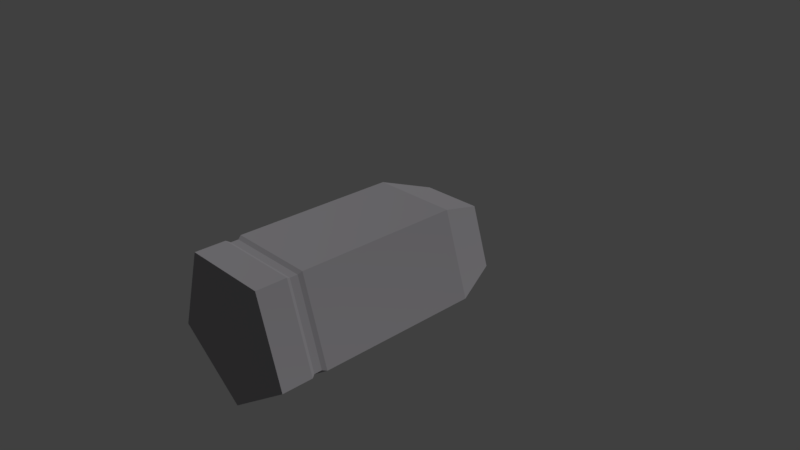 # Source: bullet.blend  (saved by Blender 2.78.0; exported with 4.5.12 LTS)
import bpy
from mathutils import Matrix  # noqa: F401  (used for matrix-valued properties, if any)

bpy.ops.wm.read_factory_settings(use_empty=True)
scene = bpy.context.scene
scene.name = 'Scene'

# ---- collections
col_collection_1 = bpy.data.collections.new('Collection 1'); scene.collection.children.link(col_collection_1)

# ---- materials (node trees are filled in below, after node groups)
mat_bullet_001 = bpy.data.materials.new('Bullet.001')
mat_bullet_001.alpha_threshold = 0.0
mat_bullet_001.roughness = 0.5

# ---- material node trees
mat_bullet_001.use_nodes = True; mat_bullet_001.node_tree.nodes.clear()
_N = mat_bullet_001.node_tree.nodes; _L = mat_bullet_001.node_tree.links
n0 = _N.new('ShaderNodeOutputMaterial'); n0.name = 'Material Output'; n0.location = (300, 300)
n1 = _N.new('ShaderNodeBsdfDiffuse'); n1.name = 'Diffuse BSDF'; n1.location = (10, 300)
n1.inputs[0].default_value = (0.4166, 0.4042, 0.4292, 1.0)
n1.inputs[1].default_value = 0.5813
_L.new(n1.outputs[0], n0.inputs[0])
n0.is_active_output = True

# ---- world
world_world = bpy.data.worlds.new('World'); scene.world = world_world
world_world.color = (0.05088, 0.05088, 0.05088)
world_world.use_sun_shadow = False
world_world.sun_shadow_jitter_overblur = 0.0
world_world.cycles.sampling_method = 'MANUAL'

# ---- cameras
cam_camera = bpy.data.cameras.new('Camera')
cam_camera.clip_end = 100.0
cam_camera.lens = 35.0
cam_camera.sensor_width = 32.0
cam_camera.sensor_height = 18.0
cam_camera.ortho_scale = 7.314
cam_camera.dof.focus_distance = 0.0

# ---- lights
light_lamp = bpy.data.lights.new('Lamp', 'SUN')
light_lamp.transmission_factor = 0.0
light_lamp.cutoff_distance = 30.0
light_lamp.angle = 0.1993
light_lamp.energy = 1.0
light_lamp.shadow_buffer_clip_start = 1.001
light_lamp.shadow_soft_size = 0.1
light_lamp.shadow_cascade_max_distance = 1000.0

# ---- meshes
me_sphere = bpy.data.meshes.new('Sphere')
me_sphere.from_pydata([(0.0, 0.7071, 0.7071), (0.0, 1.0, -4.371e-08), (-0.5651, -0.7778, -2.4), (-0.9511, 0.309, -2.862), (0.6725, 0.2185, 0.7071), (0.9511, 0.309, -4.371e-08), (-0.5878, -0.809, -2.862), (0.4156, -0.5721, 0.7071), (0.5878, -0.809, -4.371e-08), (0.5878, -0.809, -2.862), (-5.139e-08, -1.581e-07, 1.0), (-0.4156, -0.5721, 0.7071), (-0.5878, -0.809, -4.371e-08), (0.9511, 0.309, -2.862), (-0.6725, 0.2185, 0.7071), (-0.9511, 0.309, -4.371e-08), (0.0, 1.0, -2.862), (0.5651, -0.7778, -2.4), (0.9144, 0.2971, -2.4), (-1.839e-09, 0.9614, -2.4), (-0.9144, 0.2971, -2.4), (-0.5651, -0.7778, -2.296), (-1.839e-09, 0.9614, -2.296), (0.9144, 0.2971, -2.296), (0.5651, -0.7778, -2.296), (-0.9144, 0.2971, -2.296), (-0.5878, -0.809, -2.246), (0.9511, 0.309, -2.246), (-0.9511, 0.309, -2.246), (0.0, 1.0, -2.246), (0.5878, -0.809, -2.246), (-0.9511, 0.309, -2.453), (0.5878, -0.809, -2.453), (0.9511, 0.309, -2.453), (0.0, 1.0, -2.453), (-0.5878, -0.809, -2.453), (0.5878, -0.809, -2.824), (0.0, 1.0, -2.824), (-0.9511, 0.309, -2.824), (0.9511, 0.309, -2.824), (-0.5878, -0.809, -2.824), (-0.9511, 0.309, -2.471), (0.9511, 0.309, -2.471), (-0.5878, -0.809, -2.471), (0.5878, -0.809, -2.471), (0.0, 1.0, -2.471)], [], [(24, 21, 2, 17), (0, 10, 4), (21, 25, 20, 2), (1, 0, 4, 5), (23, 24, 17, 18), (5, 4, 7, 8), (25, 22, 19, 20), (4, 10, 7), (7, 10, 11), (16, 13, 9, 6, 3), (8, 7, 11, 12), (37, 39, 13, 16), (36, 40, 6, 9), (11, 10, 14), (40, 38, 3, 6), (12, 11, 14, 15), (39, 36, 9, 13), (14, 10, 0), (38, 37, 16, 3), (15, 14, 0, 1), (22, 23, 18, 19), (29, 27, 23, 22), (28, 29, 22, 25), (27, 30, 24, 23), (26, 28, 25, 21), (30, 26, 21, 24), (8, 12, 26, 30), (12, 15, 28, 26), (5, 8, 30, 27), (15, 1, 29, 28), (1, 5, 27, 29), (20, 19, 34, 31), (18, 17, 32, 33), (2, 20, 31, 35), (17, 2, 35, 32), (19, 18, 33, 34), (41, 45, 37, 38), (42, 44, 36, 39), (43, 41, 38, 40), (44, 43, 40, 36), (45, 42, 39, 37), (34, 33, 42, 45), (32, 35, 43, 44), (35, 31, 41, 43), (33, 32, 44, 42), (31, 34, 45, 41)])
_uv = me_sphere.uv_layers.new(name='UVMap')
_uv.uv.foreach_set('vector', [0.5794, 0.1034, 0.3925, 0.1034, 0.3925, 0.08437, 0.5794, 0.08437, 0.9575, 0.2086, 0.8888, 0.09131, 1.0, 0.07969, 0.385, 0.1034, 0.1981, 0.1034, 0.1981, 0.08437, 0.385, 0.08437, 0.7776, 0.5221, 0.7491, 0.6527, 0.6117, 0.6527, 0.5832, 0.5221, 0.1906, 0.1018, 0.003749, 0.1018, 0.003749, 0.08327, 0.1906, 0.08327, 0.1944, 0.5085, 0.1659, 0.644, 0.02847, 0.644, 8.871e-08, 0.5085, 0.5402, 0.6569, 0.5402, 0.8632, 0.5324, 0.8632, 0.5324, 0.6569, 0.1659, 0.644, 0.0972, 0.7201, 0.02847, 0.644, 0.8888, 0.0, 0.8888, 0.09131, 0.7776, 0.07969, 0.3087, 1.0, 0.1944, 0.8264, 0.3087, 0.6527, 0.4935, 0.7191, 0.4935, 0.9337, 0.5832, 0.5221, 0.5547, 0.6527, 0.4173, 0.6527, 0.3888, 0.5221, 0.7776, 0.006905, 0.5832, 0.006905, 0.5832, 0.0, 0.7776, 0.0, 0.5832, 0.006905, 0.3888, 0.006905, 0.3888, 0.0, 0.5832, 0.0, 0.7776, 0.07969, 0.8888, 0.09131, 0.8201, 0.2086, 0.3888, 0.006905, 0.1944, 0.006905, 0.1944, 0.0, 0.3888, 0.0, 0.3888, 0.5221, 0.3603, 0.6527, 0.2229, 0.6527, 0.1944, 0.5221, 0.1944, 0.006725, 0.0, 0.006725, 0.0, 0.0, 0.1944, 0.0, 0.8201, 0.2086, 0.8888, 0.09131, 0.9575, 0.2086, 0.4964, 0.6527, 0.4964, 0.8674, 0.4935, 0.8674, 0.4935, 0.6527, 0.7916, 0.3053, 0.8201, 0.2086, 0.9575, 0.2086, 0.986, 0.3053, 0.7738, 0.1034, 0.5869, 0.1034, 0.5869, 0.08437, 0.7738, 0.08437, 0.7776, 0.1122, 0.5832, 0.1122, 0.5869, 0.1034, 0.7738, 0.1034, 0.7776, 0.7042, 0.7776, 0.4896, 0.7827, 0.4937, 0.7827, 0.7001, 0.1944, 0.1093, 1.971e-08, 0.1093, 0.003749, 0.1018, 0.1906, 0.1018, 0.3888, 0.1122, 0.1944, 0.1122, 0.1981, 0.1034, 0.385, 0.1034, 0.5832, 0.1122, 0.3888, 0.1122, 0.3925, 0.1034, 0.5794, 0.1034, 0.5832, 0.5221, 0.3888, 0.5221, 0.3888, 0.1122, 0.5832, 0.1122, 0.3888, 0.5221, 0.1944, 0.5221, 0.1944, 0.1122, 0.3888, 0.1122, 0.1944, 0.5085, 8.871e-08, 0.5085, 1.971e-08, 0.1093, 0.1944, 0.1093, 0.7916, 0.3053, 0.986, 0.3053, 0.986, 0.4896, 0.7916, 0.4896, 0.7776, 0.5221, 0.5832, 0.5221, 0.5832, 0.1122, 0.7776, 0.1122, 0.5324, 0.6569, 0.5324, 0.8632, 0.5239, 0.8674, 0.5239, 0.6527, 0.1906, 0.08327, 0.003749, 0.08327, 2.957e-08, 0.07256, 0.1944, 0.07256, 0.385, 0.08437, 0.1981, 0.08437, 0.1944, 0.0745, 0.3888, 0.0745, 0.5794, 0.08437, 0.3925, 0.08437, 0.3888, 0.0745, 0.5832, 0.0745, 0.7738, 0.08437, 0.5869, 0.08437, 0.5832, 0.0745, 0.7776, 0.0745, 0.5226, 0.6527, 0.5226, 0.8674, 0.4964, 0.8674, 0.4964, 0.6527, 0.1944, 0.06945, 2.957e-08, 0.06945, 0.0, 0.006725, 0.1944, 0.006725, 0.3888, 0.0713, 0.1944, 0.0713, 0.1944, 0.006905, 0.3888, 0.006905, 0.5832, 0.0713, 0.3888, 0.0713, 0.3888, 0.006905, 0.5832, 0.006905, 0.7776, 0.0713, 0.5832, 0.0713, 0.5832, 0.006905, 0.7776, 0.006905, 0.7776, 0.0745, 0.5832, 0.0745, 0.5832, 0.0713, 0.7776, 0.0713, 0.5832, 0.0745, 0.3888, 0.0745, 0.3888, 0.0713, 0.5832, 0.0713, 0.3888, 0.0745, 0.1944, 0.0745, 0.1944, 0.0713, 0.3888, 0.0713, 0.1944, 0.07256, 2.957e-08, 0.07256, 2.957e-08, 0.06945, 0.1944, 0.06945, 0.5239, 0.6527, 0.5239, 0.8674, 0.5226, 0.8674, 0.5226, 0.6527])
me_sphere.materials.append(mat_bullet_001)
me_sphere.use_remesh_preserve_volume = False
me_sphere.use_remesh_preserve_attributes = False
me_sphere.use_mirror_vertex_groups = False
me_sphere.update()

# ---- objects
ob_sphere = bpy.data.objects.new('Sphere', me_sphere)
ob_lamp = bpy.data.objects.new('Lamp', light_lamp)
ob_camera = bpy.data.objects.new('Camera', cam_camera)

# ---- transforms, parenting, visibility, modifiers, constraints
ob_sphere.location = (0.1766, 0.621, -0.1219)
ob_sphere.rotation_euler = (-1.571, -0.0, 0.0)
ob_sphere.lineart.crease_threshold = 0.0
ob_lamp.location = (4.076, 1.005, 5.904)
ob_lamp.rotation_euler = (0.6503, 0.05522, 1.866)
ob_lamp.lock_rotations_4d = False
ob_lamp.empty_display_type = 'ARROWS'
ob_lamp.color = (0.0, 0.0, 0.0, 0.0)
ob_lamp.lineart.crease_threshold = 0.0
ob_camera.location = (7.481, -6.508, 5.344)
ob_camera.rotation_euler = (1.109, 0.0, 0.8149)
ob_camera.lock_rotations_4d = False
ob_camera.empty_display_type = 'ARROWS'
ob_camera.color = (0.0, 0.0, 0.0, 0.0)
ob_camera.display_type = 'WIRE'
ob_camera.lineart.crease_threshold = 0.0

# ---- collection membership
col_collection_1.objects.link(ob_sphere)
col_collection_1.objects.link(ob_lamp)
col_collection_1.objects.link(ob_camera)

# ---- scene / render settings (as saved in the file)
scene.camera = ob_camera
scene.frame_start = 1; scene.frame_end = 250; scene.frame_set(1)
scene.render.engine = 'CYCLES'
scene.render.resolution_percentage = 50
scene.render.dither_intensity = 0.0
scene.cycles.use_denoising = False
scene.cycles.samples = 128
scene.cycles.sampling_pattern = 'TABULATED_SOBOL'
scene.cycles.light_sampling_threshold = 0.0
scene.cycles.use_adaptive_sampling = False
scene.cycles.use_light_tree = False
scene.cycles.blur_glossy = 0.0
scene.cycles.sample_clamp_indirect = 0.0
scene.view_settings.view_transform = 'Standard'
bpy.context.view_layer.update()
